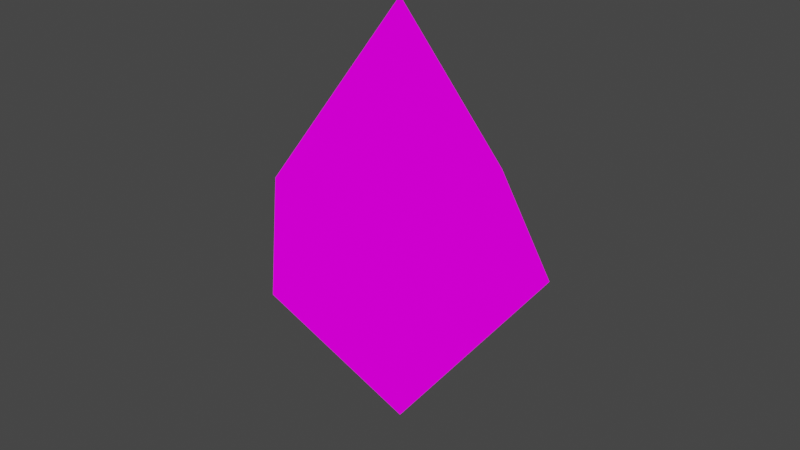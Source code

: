 # Source: player.blend  (saved by Blender 3.4.6; exported with 4.5.12 LTS)
import bpy
from mathutils import Matrix  # noqa: F401  (used for matrix-valued properties, if any)

bpy.ops.wm.read_factory_settings(use_empty=True)
scene = bpy.context.scene
scene.name = 'Scene'

# ---- collections
col_collection = bpy.data.collections.new('Collection'); scene.collection.children.link(col_collection)

# ---- images (referenced by path relative to the original .blend; pixels are not part of the script)
import os
ASSET_DIR = os.environ.get("B2B_ASSET_DIR", "")  # directory of the original .blend (textures are referenced by path, not embedded)
HERE = os.path.dirname(os.path.abspath(__file__))  # packed textures are extracted next to this script under _unpacked/

def load_image(name, relpath, width, height, colorspace="sRGB"):
    """Load a texture the original file referenced (path relative to the .blend, or extracted next to this script)."""
    p = next((c for c in (os.path.join(HERE, relpath), os.path.join(ASSET_DIR, relpath)) if relpath and os.path.exists(c)), "")
    if p:
        img = bpy.data.images.load(p, check_existing=True)
        img.name = name
    else:  # same state as the original file: an image datablock whose file is absent (Cycles renders it pink)
        img = bpy.data.images.new(name, width, height)
        img.source = "FILE"
        img.filepath = "//" + (relpath or name)
    img.colorspace_settings.name = colorspace
    return img
img_tex = load_image('tex', 'textures/player_tex.png', 1024, 1024, 'sRGB')

# ---- materials (node trees are filled in below, after node groups)
mat_player = bpy.data.materials.new('player')
mat_player.use_backface_culling = True
mat_player.use_transparent_shadow = False

# ---- material node trees
mat_player.use_nodes = True; mat_player.node_tree.nodes.clear()
_N = mat_player.node_tree.nodes; _L = mat_player.node_tree.links
n0 = _N.new('ShaderNodeBsdfPrincipled'); n0.name = 'Principled BSDF'; n0.location = (-200, 250)
n0.distribution = 'GGX'
n0.subsurface_method = 'RANDOM_WALK_SKIN'
n0.inputs[0].default_value = (0.0, 0.0, 0.0, 1.0)
n0.inputs[3].default_value = 1.45
n0.inputs[13].default_value = 0.0
n0.inputs[28].default_value = 1.0
n1 = _N.new('ShaderNodeOutputMaterial'); n1.name = 'Material Output'; n1.location = (300, 50)
n2 = _N.new('ShaderNodeTexImage'); n2.name = 'Image Texture'; n2.location = (-500, 100)
n2.image = img_tex
n2.interpolation = 'Closest'
n2.extension = 'CLIP'
_L.new(n0.outputs[0], n1.inputs[0])
_L.new(n2.outputs[0], n0.inputs[27])
_L.new(n2.outputs[1], n0.inputs[4])
n1.is_active_output = True

# ---- world
world_world = bpy.data.worlds.new('World'); scene.world = world_world
world_world.use_nodes = True; world_world.node_tree.nodes.clear()
_N = world_world.node_tree.nodes; _L = world_world.node_tree.links
n0 = _N.new('ShaderNodeOutputWorld'); n0.name = 'World Output'; n0.location = (300, 300)
n1 = _N.new('ShaderNodeBackground'); n1.name = 'Background'; n1.location = (10, 300)
n1.inputs[0].default_value = (0.05088, 0.05088, 0.05088, 1.0)
_L.new(n1.outputs[0], n0.inputs[0])
n0.is_active_output = True
world_world.color = (0.05088, 0.05088, 0.05088)
world_world.use_sun_shadow = False
world_world.sun_shadow_jitter_overblur = 0.0

# ---- meshes
me_cone = bpy.data.meshes.new('Cone')
me_cone.from_pydata([(0.0, -0.7318, 0.0), (0.7318, 0.0, 0.0), (0.0, 0.0, 1.32), (0.07316, -0.6124, 0.08347), (0.6124, -0.07316, 0.08347), (0.07316, -0.07316, 1.056), (0.09998, -0.09998, 1.056), (0.8368, -0.09998, 0.08347), (0.09998, -0.8368, 0.08347), (0.0, 0.0, 1.32), (1.0, 0.0, 0.0), (0.0, -1.0, 0.0)], [], [(3, 0, 2, 5), (4, 1, 0, 3), (5, 2, 1, 4), (6, 7, 10, 9), (7, 8, 11, 10), (8, 6, 9, 11), (10, 1, 2, 9), (7, 4, 3, 8), (11, 0, 1, 10), (8, 3, 5, 6), (6, 5, 4, 7), (9, 2, 0, 11), (4, 5, 3)])
_uv = me_cone.uv_layers.new(name='UVMap')
_uv.uv.foreach_set('vector', [0.03016, 0.4015, 0.03016, 0.4015, 0.03016, 0.4015, 0.03016, 0.4015, 0.03016, 0.4015, 0.03016, 0.4015, 0.03016, 0.4015, 0.03016, 0.4015, 0.03016, 0.4015, 0.03016, 0.4015, 0.03016, 0.4015, 0.03016, 0.4015, 0.03016, 0.4015, 0.03016, 0.4015, 0.03016, 0.4015, 0.03016, 0.4015, 0.03016, 0.4015, 0.03016, 0.4015, 0.03016, 0.4015, 0.03016, 0.4015, 0.03016, 0.4015, 0.03016, 0.4015, 0.03016, 0.4015, 0.03016, 0.4015, 0.03016, 0.4015, 0.03016, 0.4015, 0.03016, 0.4015, 0.03016, 0.4015, 0.03016, 0.4015, 0.03016, 0.4015, 0.03016, 0.4015, 0.03016, 0.4015, 0.03016, 0.4015, 0.03016, 0.4015, 0.03016, 0.4015, 0.03016, 0.4015, 0.03016, 0.4015, 0.03016, 0.4015, 0.03016, 0.4015, 0.03016, 0.4015, 0.03016, 0.4015, 0.03016, 0.4015, 0.03016, 0.4015, 0.03016, 0.4015, 0.03016, 0.4015, 0.03016, 0.4015, 0.03016, 0.4015, 0.03016, 0.4015, 0.3221, 0.5, 0.3221, 0.5, 0.3221, 0.5])
me_cone.materials.append(mat_player)
me_cone.update()

# ---- objects
ob_cone = bpy.data.objects.new('Cone', me_cone)

# ---- transforms, parenting, visibility, modifiers, constraints
ob_cone.location = (0.0, 0.0, 0.0)
ob_cone.scale = (0.5, 0.5, 0.5)
_m = ob_cone.modifiers.new('Mirror', 'MIRROR')
_m.use_axis = (True, True, True)

# ---- collection membership
col_collection.objects.link(ob_cone)

# ---- scene / render settings (as saved in the file)
scene.frame_start = 1; scene.frame_end = 250; scene.frame_set(1)
scene.render.engine = 'BLENDER_EEVEE_NEXT'
scene.cycles.sampling_pattern = 'TABULATED_SOBOL'
scene.cycles.use_light_tree = False
scene.view_settings.view_transform = 'Filmic'
bpy.context.view_layer.update()

# ---- added for rendering (the .blend has no active camera and no usable light): camera, sun
cam_auto = bpy.data.cameras.new('AutoCamera')
cam_auto.lens = 50.0
cam_auto.sensor_width = 36.0
cam_auto.clip_end = 1000.0
ob_auto_camera = bpy.data.objects.new('AutoCamera', cam_auto)
scene.collection.objects.link(ob_auto_camera)
ob_auto_camera.location = (1.78987, -2.14785, 1.4319)
ob_auto_camera.rotation_euler = (1.09748, -7.21219e-08, 0.694738)
scene.camera = ob_auto_camera
light_auto_sun = bpy.data.lights.new('AutoSun', 'SUN')
light_auto_sun.energy = 3.0
light_auto_sun.angle = 0.0523599
ob_auto_sun = bpy.data.objects.new('AutoSun', light_auto_sun)
scene.collection.objects.link(ob_auto_sun)
ob_auto_sun.rotation_euler = (0.872665, 0.174533, 0.523599)
bpy.context.view_layer.update()
